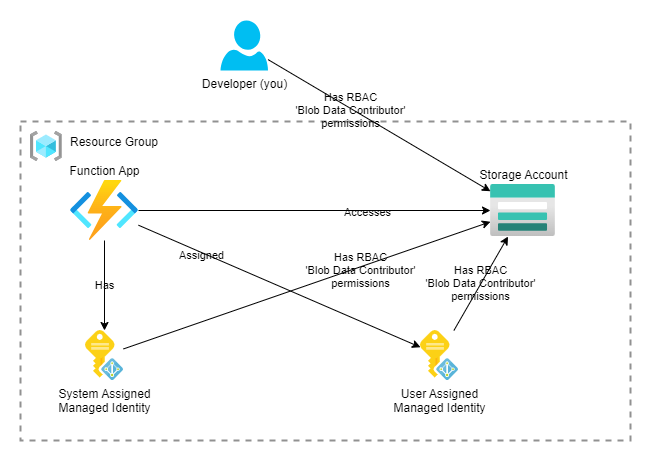

The diagram above was exported from draw.io. Its source (the exported page's mxGraphModel, read from the mxfile embedded in the PNG):
<mxGraphModel dx="849" dy="563" grid="1" gridSize="10" guides="1" tooltips="1" connect="1" arrows="1" fold="1" page="1" pageScale="1" pageWidth="850" pageHeight="1100" math="0" shadow="0">
  <root>
    <mxCell id="0" />
    <mxCell id="1" parent="0" />
    <mxCell id="18" value="" style="rounded=1;whiteSpace=wrap;html=1;fillColor=#FFFFFF;fillStyle=solid;strokeColor=none;arcSize=4;fontColor=#000000;labelBackgroundColor=none;" vertex="1" parent="1">
      <mxGeometry x="130" y="110" width="650" height="460" as="geometry" />
    </mxCell>
    <mxCell id="7" value="Resource Group" style="fontStyle=0;verticalAlign=top;align=left;spacingTop=7;fillColor=none;rounded=0;whiteSpace=wrap;html=1;strokeColor=#919191;strokeWidth=2;dashed=1;container=1;collapsible=0;expand=0;recursiveResize=0;spacingLeft=48;fontColor=#000000;labelBackgroundColor=none;" vertex="1" parent="1">
      <mxGeometry x="150" y="231" width="610" height="319" as="geometry" />
    </mxCell>
    <mxCell id="6" value="" style="aspect=fixed;html=1;points=[];align=center;image;fontSize=12;image=img/lib/azure2/general/Resource_Groups.svg;fontColor=#000000;labelBackgroundColor=none;" vertex="1" parent="7">
      <mxGeometry x="10" y="10" width="31.88" height="30" as="geometry" />
    </mxCell>
    <mxCell id="13" value="Has RBAC &lt;br&gt;'Blob Data Contributor' &lt;br&gt;permissions" style="edgeStyle=none;html=1;fontColor=#000000;labelBackgroundColor=none;" edge="1" parent="7" source="5" target="3">
      <mxGeometry relative="1" as="geometry" />
    </mxCell>
    <mxCell id="5" value="User Assigned&lt;br&gt;Managed Identity" style="sketch=0;aspect=fixed;html=1;points=[];align=center;image;fontSize=12;image=img/lib/mscae/Managed_Identities.svg;fontColor=#000000;labelBackgroundColor=none;" parent="7" vertex="1">
      <mxGeometry x="400" y="209" width="38" height="50" as="geometry" />
    </mxCell>
    <mxCell id="8" style="edgeStyle=none;html=1;fontColor=#000000;labelBackgroundColor=none;" edge="1" parent="7" source="2" target="3">
      <mxGeometry relative="1" as="geometry" />
    </mxCell>
    <mxCell id="9" value="Accesses" style="edgeLabel;html=1;align=center;verticalAlign=middle;resizable=0;points=[];fontColor=#000000;labelBackgroundColor=none;" vertex="1" connectable="0" parent="8">
      <mxGeometry x="0.2964" y="-1" relative="1" as="geometry">
        <mxPoint as="offset" />
      </mxGeometry>
    </mxCell>
    <mxCell id="11" value="Assigned" style="edgeStyle=none;html=1;fontColor=#000000;labelBackgroundColor=none;" edge="1" parent="7" source="2" target="5">
      <mxGeometry x="-0.5526" y="-2" relative="1" as="geometry">
        <mxPoint y="1" as="offset" />
      </mxGeometry>
    </mxCell>
    <mxCell id="12" value="Has" style="edgeStyle=none;html=1;fontColor=#000000;labelBackgroundColor=none;" edge="1" parent="7" source="2" target="10">
      <mxGeometry relative="1" as="geometry" />
    </mxCell>
    <mxCell id="2" value="Function App" style="aspect=fixed;html=1;points=[];align=center;image;fontSize=12;image=img/lib/azure2/compute/Function_Apps.svg;labelPosition=center;verticalLabelPosition=top;verticalAlign=bottom;fontColor=#000000;labelBackgroundColor=none;" parent="7" vertex="1">
      <mxGeometry x="50" y="59" width="68" height="60" as="geometry" />
    </mxCell>
    <mxCell id="3" value="Storage Account" style="aspect=fixed;html=1;points=[];align=center;image;fontSize=12;image=img/lib/azure2/storage/Storage_Accounts.svg;labelPosition=center;verticalLabelPosition=top;verticalAlign=bottom;fontColor=#000000;labelBackgroundColor=none;" parent="7" vertex="1">
      <mxGeometry x="470" y="63" width="65" height="52" as="geometry" />
    </mxCell>
    <mxCell id="14" value="Has RBAC&lt;br&gt;'Blob Data Contributor'&lt;br&gt;permissions" style="edgeStyle=none;html=1;fontColor=#000000;labelBackgroundColor=none;" edge="1" parent="7" source="10" target="3">
      <mxGeometry x="0.2853" y="-3" relative="1" as="geometry">
        <mxPoint y="1" as="offset" />
      </mxGeometry>
    </mxCell>
    <mxCell id="10" value="System Assigned&lt;br&gt;Managed Identity" style="sketch=0;aspect=fixed;html=1;points=[];align=center;image;fontSize=12;image=img/lib/mscae/Managed_Identities.svg;fontColor=#000000;labelBackgroundColor=none;" vertex="1" parent="7">
      <mxGeometry x="65" y="209" width="38" height="50" as="geometry" />
    </mxCell>
    <mxCell id="17" value="Has RBAC&lt;br&gt;'Blob Data Contributor'&lt;br&gt;permissions" style="edgeStyle=none;html=1;fontColor=#000000;labelBackgroundColor=none;" edge="1" parent="1" source="16" target="3">
      <mxGeometry x="-0.2501" y="-2" relative="1" as="geometry">
        <mxPoint as="offset" />
      </mxGeometry>
    </mxCell>
    <mxCell id="16" value="Developer (you)" style="verticalLabelPosition=bottom;html=1;verticalAlign=top;align=center;strokeColor=none;fillColor=#00BEF2;shape=mxgraph.azure.user;fontColor=#000000;labelBackgroundColor=none;" vertex="1" parent="1">
      <mxGeometry x="350" y="130" width="47.5" height="50" as="geometry" />
    </mxCell>
  </root>
</mxGraphModel>